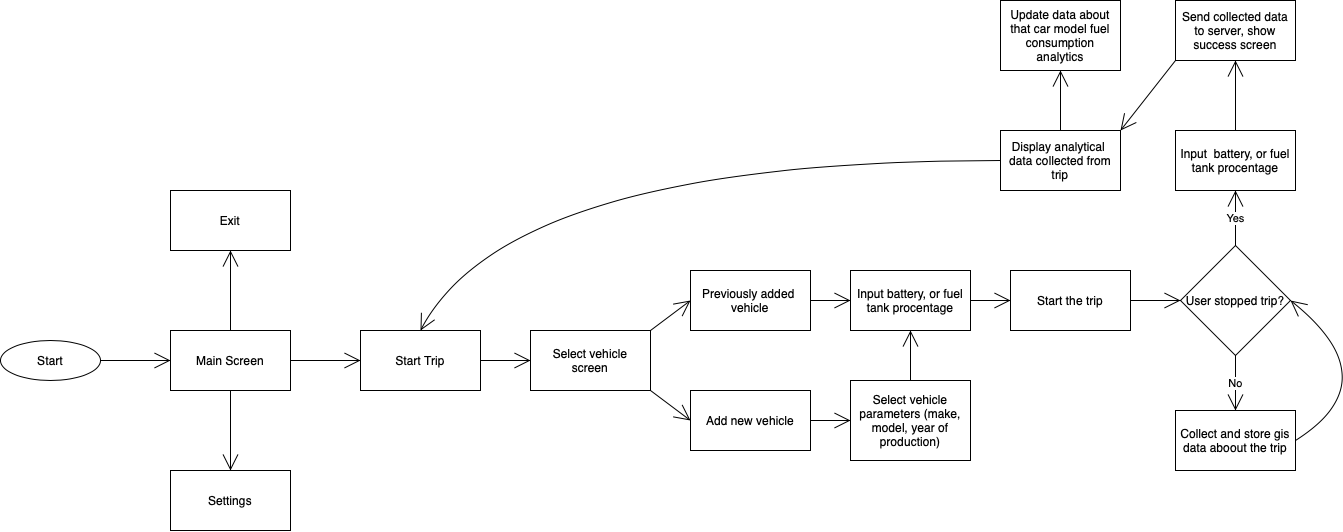

The diagram above was exported from draw.io. Its source (the exported page's mxGraphModel, read from the mxfile embedded in the PNG):
<mxGraphModel dx="1188" dy="727" grid="1" gridSize="10" guides="1" tooltips="1" connect="1" arrows="1" fold="1" page="1" pageScale="1" pageWidth="850" pageHeight="1100" math="0" shadow="0">
  <root>
    <mxCell id="0" />
    <mxCell id="1" parent="0" />
    <mxCell id="1j-MaotfanFwYGTPl37W-1" style="edgeStyle=none;curved=1;rounded=0;orthogonalLoop=1;jettySize=auto;html=1;entryX=0;entryY=0.5;entryDx=0;entryDy=0;endArrow=open;startSize=14;endSize=14;sourcePerimeterSpacing=8;targetPerimeterSpacing=8;exitX=1;exitY=0.5;exitDx=0;exitDy=0;" edge="1" parent="1" source="ax8jmRF7adlfWWZEPFsA-1" target="ax8jmRF7adlfWWZEPFsA-2">
      <mxGeometry relative="1" as="geometry" />
    </mxCell>
    <mxCell id="ax8jmRF7adlfWWZEPFsA-1" value="Start" style="ellipse;whiteSpace=wrap;html=1;align=center;newEdgeStyle={&quot;edgeStyle&quot;:&quot;entityRelationEdgeStyle&quot;,&quot;startArrow&quot;:&quot;none&quot;,&quot;endArrow&quot;:&quot;none&quot;,&quot;segment&quot;:10,&quot;curved&quot;:1};treeFolding=1;treeMoving=1;hachureGap=4;pointerEvents=0;" parent="1" vertex="1">
      <mxGeometry x="140" y="530" width="100" height="40" as="geometry" />
    </mxCell>
    <mxCell id="ax8jmRF7adlfWWZEPFsA-25" value="" style="edgeStyle=none;curved=1;rounded=0;orthogonalLoop=1;jettySize=auto;html=1;endArrow=open;startSize=14;endSize=14;sourcePerimeterSpacing=8;targetPerimeterSpacing=8;exitX=1;exitY=0.5;exitDx=0;exitDy=0;entryX=0;entryY=0.5;entryDx=0;entryDy=0;" parent="1" source="ax8jmRF7adlfWWZEPFsA-2" target="ax8jmRF7adlfWWZEPFsA-24" edge="1">
      <mxGeometry relative="1" as="geometry" />
    </mxCell>
    <mxCell id="ax8jmRF7adlfWWZEPFsA-28" value="" style="edgeStyle=none;curved=1;rounded=0;orthogonalLoop=1;jettySize=auto;html=1;endArrow=open;startSize=14;endSize=14;sourcePerimeterSpacing=8;targetPerimeterSpacing=8;entryX=0.5;entryY=0;entryDx=0;entryDy=0;exitX=0.5;exitY=1;exitDx=0;exitDy=0;" parent="1" source="ax8jmRF7adlfWWZEPFsA-2" target="ax8jmRF7adlfWWZEPFsA-27" edge="1">
      <mxGeometry relative="1" as="geometry" />
    </mxCell>
    <mxCell id="ax8jmRF7adlfWWZEPFsA-30" value="" style="edgeStyle=none;curved=1;rounded=0;orthogonalLoop=1;jettySize=auto;html=1;endArrow=open;startSize=14;endSize=14;sourcePerimeterSpacing=8;targetPerimeterSpacing=8;exitX=0.5;exitY=0;exitDx=0;exitDy=0;entryX=0.5;entryY=1;entryDx=0;entryDy=0;" parent="1" source="ax8jmRF7adlfWWZEPFsA-2" target="ax8jmRF7adlfWWZEPFsA-29" edge="1">
      <mxGeometry relative="1" as="geometry" />
    </mxCell>
    <mxCell id="ax8jmRF7adlfWWZEPFsA-2" value="Main Screen" style="whiteSpace=wrap;html=1;hachureGap=4;" parent="1" vertex="1">
      <mxGeometry x="310" y="520" width="120" height="60" as="geometry" />
    </mxCell>
    <mxCell id="1j-MaotfanFwYGTPl37W-65" style="edgeStyle=none;curved=1;rounded=0;orthogonalLoop=1;jettySize=auto;html=1;entryX=0.5;entryY=1;entryDx=0;entryDy=0;endArrow=open;startSize=14;endSize=14;sourcePerimeterSpacing=8;targetPerimeterSpacing=8;exitX=0.5;exitY=0;exitDx=0;exitDy=0;" edge="1" parent="1" source="ax8jmRF7adlfWWZEPFsA-18" target="1j-MaotfanFwYGTPl37W-9">
      <mxGeometry relative="1" as="geometry" />
    </mxCell>
    <mxCell id="ax8jmRF7adlfWWZEPFsA-18" value="Select vehicle parameters (make, model, year of production)" style="whiteSpace=wrap;html=1;hachureGap=4;" parent="1" vertex="1">
      <mxGeometry x="990" y="570" width="120" height="80" as="geometry" />
    </mxCell>
    <mxCell id="1j-MaotfanFwYGTPl37W-3" style="edgeStyle=none;curved=1;rounded=0;orthogonalLoop=1;jettySize=auto;html=1;entryX=0;entryY=0.5;entryDx=0;entryDy=0;endArrow=open;startSize=14;endSize=14;sourcePerimeterSpacing=8;targetPerimeterSpacing=8;exitX=1;exitY=0.5;exitDx=0;exitDy=0;" edge="1" parent="1" source="ax8jmRF7adlfWWZEPFsA-24" target="1j-MaotfanFwYGTPl37W-2">
      <mxGeometry relative="1" as="geometry" />
    </mxCell>
    <mxCell id="ax8jmRF7adlfWWZEPFsA-24" value="Start Trip" style="whiteSpace=wrap;html=1;hachureGap=4;" parent="1" vertex="1">
      <mxGeometry x="500" y="520" width="120" height="60" as="geometry" />
    </mxCell>
    <mxCell id="ax8jmRF7adlfWWZEPFsA-27" value="Settings" style="whiteSpace=wrap;html=1;hachureGap=4;" parent="1" vertex="1">
      <mxGeometry x="310" y="660" width="120" height="60" as="geometry" />
    </mxCell>
    <mxCell id="ax8jmRF7adlfWWZEPFsA-29" value="Exit" style="whiteSpace=wrap;html=1;hachureGap=4;" parent="1" vertex="1">
      <mxGeometry x="310" y="380" width="120" height="60" as="geometry" />
    </mxCell>
    <mxCell id="1j-MaotfanFwYGTPl37W-6" style="edgeStyle=none;curved=1;rounded=0;orthogonalLoop=1;jettySize=auto;html=1;entryX=0;entryY=0.5;entryDx=0;entryDy=0;endArrow=open;startSize=14;endSize=14;sourcePerimeterSpacing=8;targetPerimeterSpacing=8;exitX=1;exitY=0;exitDx=0;exitDy=0;" edge="1" parent="1" source="1j-MaotfanFwYGTPl37W-2" target="1j-MaotfanFwYGTPl37W-4">
      <mxGeometry relative="1" as="geometry" />
    </mxCell>
    <mxCell id="1j-MaotfanFwYGTPl37W-7" style="edgeStyle=none;curved=1;rounded=0;orthogonalLoop=1;jettySize=auto;html=1;entryX=0;entryY=0.5;entryDx=0;entryDy=0;endArrow=open;startSize=14;endSize=14;sourcePerimeterSpacing=8;targetPerimeterSpacing=8;exitX=1;exitY=1;exitDx=0;exitDy=0;" edge="1" parent="1" source="1j-MaotfanFwYGTPl37W-2" target="1j-MaotfanFwYGTPl37W-5">
      <mxGeometry relative="1" as="geometry" />
    </mxCell>
    <mxCell id="1j-MaotfanFwYGTPl37W-2" value="Select vehicle&lt;br&gt;screen" style="rounded=0;whiteSpace=wrap;html=1;hachureGap=4;pointerEvents=0;" vertex="1" parent="1">
      <mxGeometry x="670" y="520" width="120" height="60" as="geometry" />
    </mxCell>
    <mxCell id="1j-MaotfanFwYGTPl37W-10" style="edgeStyle=none;curved=1;rounded=0;orthogonalLoop=1;jettySize=auto;html=1;entryX=0;entryY=0.5;entryDx=0;entryDy=0;endArrow=open;startSize=14;endSize=14;sourcePerimeterSpacing=8;targetPerimeterSpacing=8;exitX=1;exitY=0.5;exitDx=0;exitDy=0;" edge="1" parent="1" source="1j-MaotfanFwYGTPl37W-4" target="1j-MaotfanFwYGTPl37W-9">
      <mxGeometry relative="1" as="geometry" />
    </mxCell>
    <mxCell id="1j-MaotfanFwYGTPl37W-4" value="Previously added&amp;nbsp;&lt;br&gt;vehicle" style="rounded=0;whiteSpace=wrap;html=1;hachureGap=4;pointerEvents=0;" vertex="1" parent="1">
      <mxGeometry x="830" y="460" width="120" height="60" as="geometry" />
    </mxCell>
    <mxCell id="1j-MaotfanFwYGTPl37W-64" style="edgeStyle=none;curved=1;rounded=0;orthogonalLoop=1;jettySize=auto;html=1;entryX=0;entryY=0.5;entryDx=0;entryDy=0;endArrow=open;startSize=14;endSize=14;sourcePerimeterSpacing=8;targetPerimeterSpacing=8;exitX=1;exitY=0.5;exitDx=0;exitDy=0;" edge="1" parent="1" source="1j-MaotfanFwYGTPl37W-5" target="ax8jmRF7adlfWWZEPFsA-18">
      <mxGeometry relative="1" as="geometry" />
    </mxCell>
    <mxCell id="1j-MaotfanFwYGTPl37W-5" value="Add new vehicle" style="rounded=0;whiteSpace=wrap;html=1;hachureGap=4;pointerEvents=0;" vertex="1" parent="1">
      <mxGeometry x="830" y="580" width="120" height="60" as="geometry" />
    </mxCell>
    <mxCell id="1j-MaotfanFwYGTPl37W-13" value="" style="edgeStyle=none;curved=1;rounded=0;orthogonalLoop=1;jettySize=auto;html=1;endArrow=open;startSize=14;endSize=14;sourcePerimeterSpacing=8;targetPerimeterSpacing=8;exitX=1;exitY=0.5;exitDx=0;exitDy=0;entryX=0;entryY=0.5;entryDx=0;entryDy=0;" edge="1" parent="1" source="1j-MaotfanFwYGTPl37W-9" target="1j-MaotfanFwYGTPl37W-12">
      <mxGeometry relative="1" as="geometry" />
    </mxCell>
    <mxCell id="1j-MaotfanFwYGTPl37W-9" value="Input battery, or fuel tank procentage" style="rounded=0;whiteSpace=wrap;html=1;hachureGap=4;pointerEvents=0;" vertex="1" parent="1">
      <mxGeometry x="990" y="460" width="120" height="60" as="geometry" />
    </mxCell>
    <mxCell id="1j-MaotfanFwYGTPl37W-15" style="edgeStyle=none;curved=1;rounded=0;orthogonalLoop=1;jettySize=auto;html=1;entryX=0;entryY=0.5;entryDx=0;entryDy=0;endArrow=open;startSize=14;endSize=14;sourcePerimeterSpacing=8;targetPerimeterSpacing=8;exitX=1;exitY=0.5;exitDx=0;exitDy=0;" edge="1" parent="1" source="1j-MaotfanFwYGTPl37W-12" target="1j-MaotfanFwYGTPl37W-14">
      <mxGeometry relative="1" as="geometry" />
    </mxCell>
    <mxCell id="1j-MaotfanFwYGTPl37W-12" value="Start the trip" style="whiteSpace=wrap;html=1;rounded=0;hachureGap=4;" vertex="1" parent="1">
      <mxGeometry x="1150" y="460" width="120" height="60" as="geometry" />
    </mxCell>
    <mxCell id="1j-MaotfanFwYGTPl37W-18" value="Yes" style="edgeStyle=none;curved=1;rounded=0;orthogonalLoop=1;jettySize=auto;html=1;endArrow=open;startSize=14;endSize=14;sourcePerimeterSpacing=8;targetPerimeterSpacing=8;exitX=0.5;exitY=0;exitDx=0;exitDy=0;" edge="1" parent="1" source="1j-MaotfanFwYGTPl37W-14">
      <mxGeometry relative="1" as="geometry">
        <mxPoint x="1375" y="380" as="targetPoint" />
      </mxGeometry>
    </mxCell>
    <mxCell id="1j-MaotfanFwYGTPl37W-21" value="No" style="edgeStyle=none;curved=1;rounded=0;orthogonalLoop=1;jettySize=auto;html=1;endArrow=open;startSize=14;endSize=14;sourcePerimeterSpacing=8;targetPerimeterSpacing=8;exitX=0.5;exitY=1;exitDx=0;exitDy=0;entryX=0.5;entryY=0;entryDx=0;entryDy=0;" edge="1" parent="1" source="1j-MaotfanFwYGTPl37W-14" target="1j-MaotfanFwYGTPl37W-20">
      <mxGeometry relative="1" as="geometry" />
    </mxCell>
    <mxCell id="1j-MaotfanFwYGTPl37W-14" value="User stopped trip?" style="rhombus;whiteSpace=wrap;html=1;hachureGap=4;pointerEvents=0;" vertex="1" parent="1">
      <mxGeometry x="1320" y="435" width="110" height="110" as="geometry" />
    </mxCell>
    <mxCell id="1j-MaotfanFwYGTPl37W-68" style="edgeStyle=none;curved=1;rounded=0;orthogonalLoop=1;jettySize=auto;html=1;entryX=1;entryY=0;entryDx=0;entryDy=0;endArrow=open;startSize=14;endSize=14;sourcePerimeterSpacing=8;targetPerimeterSpacing=8;exitX=0;exitY=1;exitDx=0;exitDy=0;" edge="1" parent="1" source="1j-MaotfanFwYGTPl37W-17" target="1j-MaotfanFwYGTPl37W-23">
      <mxGeometry relative="1" as="geometry" />
    </mxCell>
    <mxCell id="1j-MaotfanFwYGTPl37W-17" value="Send collected data to server, show success screen" style="whiteSpace=wrap;html=1;hachureGap=4;" vertex="1" parent="1">
      <mxGeometry x="1315" y="190" width="120" height="60" as="geometry" />
    </mxCell>
    <mxCell id="1j-MaotfanFwYGTPl37W-60" style="edgeStyle=none;curved=1;rounded=0;orthogonalLoop=1;jettySize=auto;html=1;entryX=1;entryY=0.5;entryDx=0;entryDy=0;endArrow=open;startSize=14;endSize=14;sourcePerimeterSpacing=8;targetPerimeterSpacing=8;exitX=1;exitY=0.5;exitDx=0;exitDy=0;" edge="1" parent="1" source="1j-MaotfanFwYGTPl37W-20" target="1j-MaotfanFwYGTPl37W-14">
      <mxGeometry relative="1" as="geometry">
        <Array as="points">
          <mxPoint x="1530" y="570" />
        </Array>
      </mxGeometry>
    </mxCell>
    <mxCell id="1j-MaotfanFwYGTPl37W-20" value="Collect and store gis data aboout the trip" style="whiteSpace=wrap;html=1;hachureGap=4;" vertex="1" parent="1">
      <mxGeometry x="1315" y="600" width="120" height="60" as="geometry" />
    </mxCell>
    <mxCell id="1j-MaotfanFwYGTPl37W-25" style="edgeStyle=none;curved=1;rounded=0;orthogonalLoop=1;jettySize=auto;html=1;endArrow=open;startSize=14;endSize=14;sourcePerimeterSpacing=8;targetPerimeterSpacing=8;exitX=0;exitY=0.5;exitDx=0;exitDy=0;entryX=0.5;entryY=0;entryDx=0;entryDy=0;" edge="1" parent="1" source="1j-MaotfanFwYGTPl37W-23" target="ax8jmRF7adlfWWZEPFsA-24">
      <mxGeometry relative="1" as="geometry">
        <mxPoint x="1070" y="350" as="targetPoint" />
        <Array as="points">
          <mxPoint x="650" y="350" />
        </Array>
      </mxGeometry>
    </mxCell>
    <mxCell id="1j-MaotfanFwYGTPl37W-61" style="edgeStyle=none;curved=1;rounded=0;orthogonalLoop=1;jettySize=auto;html=1;endArrow=open;startSize=14;endSize=14;sourcePerimeterSpacing=8;targetPerimeterSpacing=8;exitX=0.5;exitY=0;exitDx=0;exitDy=0;" edge="1" parent="1" source="1j-MaotfanFwYGTPl37W-23">
      <mxGeometry relative="1" as="geometry">
        <mxPoint x="1200" y="260" as="targetPoint" />
      </mxGeometry>
    </mxCell>
    <mxCell id="1j-MaotfanFwYGTPl37W-23" value="Display analytical&amp;nbsp;&lt;br&gt;data collected from trip" style="rounded=0;whiteSpace=wrap;html=1;hachureGap=4;pointerEvents=0;" vertex="1" parent="1">
      <mxGeometry x="1140" y="320" width="120" height="60" as="geometry" />
    </mxCell>
    <mxCell id="1j-MaotfanFwYGTPl37W-62" value="Update data about that car model fuel consumption analytics" style="rounded=0;whiteSpace=wrap;html=1;hachureGap=4;pointerEvents=0;" vertex="1" parent="1">
      <mxGeometry x="1140" y="190" width="120" height="70" as="geometry" />
    </mxCell>
    <mxCell id="1j-MaotfanFwYGTPl37W-67" value="" style="edgeStyle=none;curved=1;rounded=0;orthogonalLoop=1;jettySize=auto;html=1;endArrow=open;startSize=14;endSize=14;sourcePerimeterSpacing=8;targetPerimeterSpacing=8;exitX=0.5;exitY=0;exitDx=0;exitDy=0;entryX=0.5;entryY=1;entryDx=0;entryDy=0;" edge="1" parent="1" source="1j-MaotfanFwYGTPl37W-66" target="1j-MaotfanFwYGTPl37W-17">
      <mxGeometry relative="1" as="geometry" />
    </mxCell>
    <mxCell id="1j-MaotfanFwYGTPl37W-66" value="Input &amp;nbsp;battery, or fuel tank procentage" style="rounded=0;whiteSpace=wrap;html=1;hachureGap=4;pointerEvents=0;" vertex="1" parent="1">
      <mxGeometry x="1315" y="320" width="120" height="60" as="geometry" />
    </mxCell>
  </root>
</mxGraphModel>